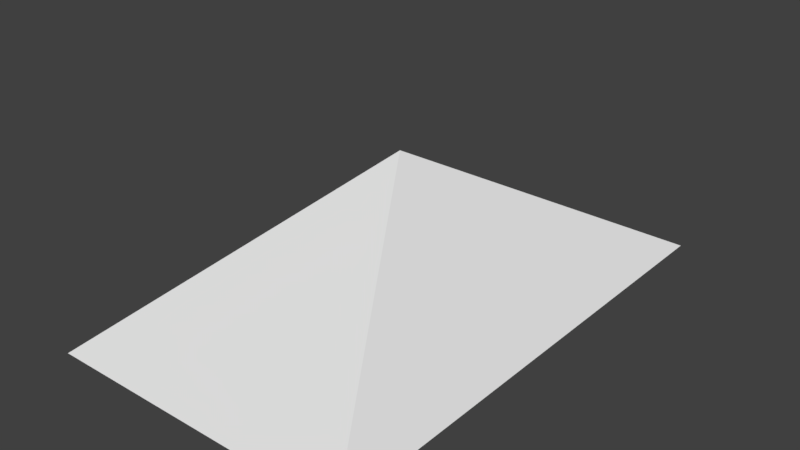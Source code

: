 # Source: pyramid_layer_3.blend  (saved by Blender 2.79.0; exported with 4.5.12 LTS)
import bpy
from mathutils import Matrix  # noqa: F401  (used for matrix-valued properties, if any)

bpy.ops.wm.read_factory_settings(use_empty=True)
scene = bpy.context.scene
scene.name = 'Scene'

# ---- collections
col_collection_1 = bpy.data.collections.new('Collection 1'); scene.collection.children.link(col_collection_1)

# ---- world
world_world = bpy.data.worlds.new('World'); scene.world = world_world
world_world.color = (0.05088, 0.05088, 0.05088)
world_world.use_sun_shadow = False
world_world.sun_shadow_jitter_overblur = 0.0
world_world.cycles.sampling_method = 'MANUAL'

# ---- meshes
me_plane = bpy.data.meshes.new('Plane')
me_plane.from_pydata([(0.0, 0.0, 4.0), (0.25, -0.25, 3.0), (0.25, 0.25, 3.0), (-0.25, 0.25, 3.0), (-0.25, -0.25, 3.0)], [], [(2, 1, 0), (3, 2, 0), (4, 3, 0), (1, 4, 0), (2, 1, 4, 3)])
me_plane.use_remesh_preserve_volume = False
me_plane.use_remesh_preserve_attributes = False
me_plane.use_mirror_vertex_groups = False
me_plane.update()

# ---- objects
ob_plane = bpy.data.objects.new('Plane', me_plane)

# ---- transforms, parenting, visibility, modifiers, constraints
ob_plane.location = (0.0, 0.0, 0.0)
ob_plane.scale = (4.25, 7.0, 1.0)
ob_plane.lineart.crease_threshold = 0.0

# ---- collection membership
col_collection_1.objects.link(ob_plane)

# ---- scene / render settings (as saved in the file)
scene.frame_start = 1; scene.frame_end = 250; scene.frame_set(1)
scene.render.engine = 'BLENDER_EEVEE_NEXT'
scene.render.resolution_percentage = 50
scene.render.dither_intensity = 0.0
scene.cycles.use_denoising = False
scene.cycles.samples = 128
scene.cycles.sampling_pattern = 'TABULATED_SOBOL'
scene.cycles.use_adaptive_sampling = False
scene.cycles.use_light_tree = False
scene.cycles.blur_glossy = 0.0
scene.cycles.sample_clamp_indirect = 0.0
scene.view_settings.view_transform = 'Standard'
bpy.context.view_layer.update()

# ---- added for rendering (the .blend has no active camera and no usable light): camera, sun
cam_auto = bpy.data.cameras.new('AutoCamera')
cam_auto.lens = 50.0
cam_auto.sensor_width = 36.0
cam_auto.clip_end = 1000.0
ob_auto_camera = bpy.data.objects.new('AutoCamera', cam_auto)
scene.collection.objects.link(ob_auto_camera)
ob_auto_camera.location = (3.89976, -4.67971, 6.6198)
ob_auto_camera.rotation_euler = (1.09748, -7.21219e-08, 0.694738)
scene.camera = ob_auto_camera
light_auto_sun = bpy.data.lights.new('AutoSun', 'SUN')
light_auto_sun.energy = 3.0
light_auto_sun.angle = 0.0523599
ob_auto_sun = bpy.data.objects.new('AutoSun', light_auto_sun)
scene.collection.objects.link(ob_auto_sun)
ob_auto_sun.rotation_euler = (0.872665, 0.174533, 0.523599)
bpy.context.view_layer.update()
